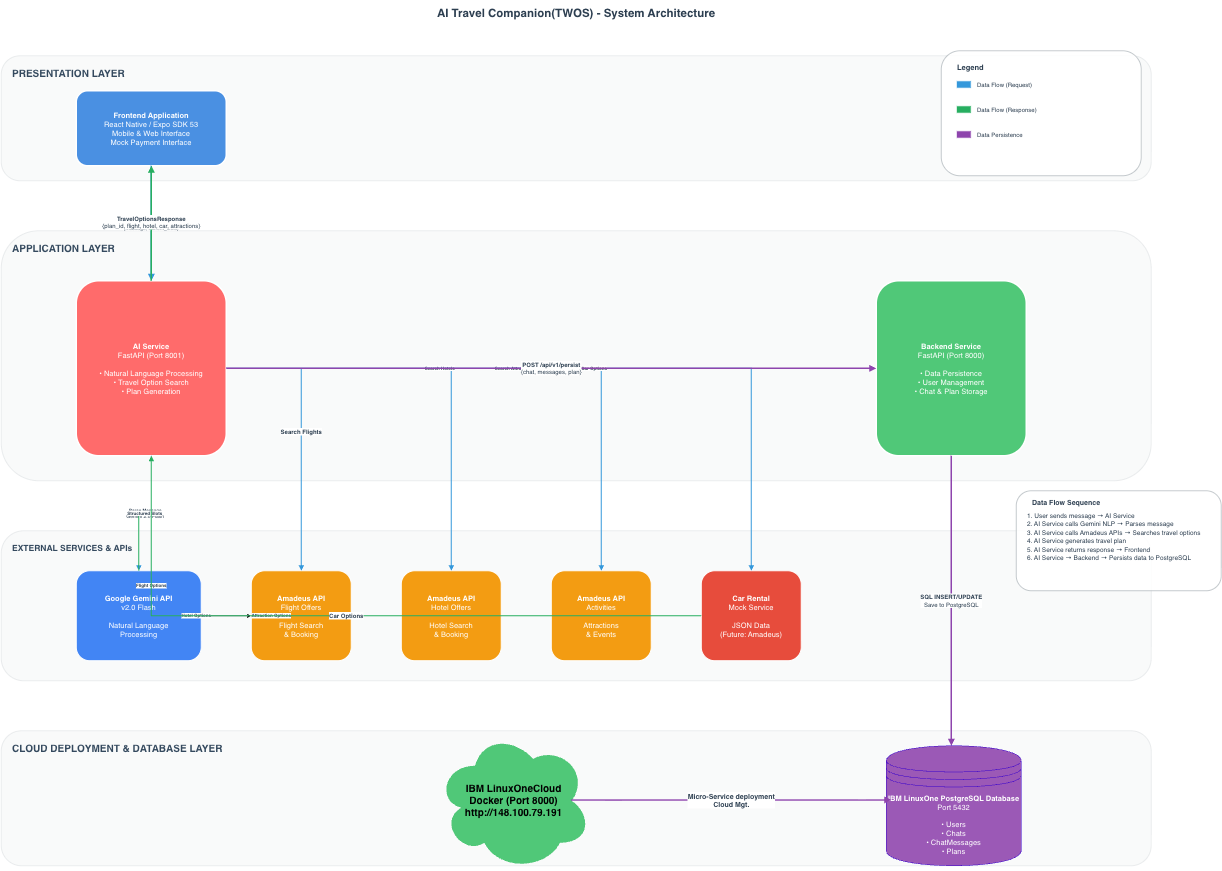

The diagram above was exported from draw.io. Its source (the exported page's mxGraphModel, read from the mxfile embedded in the PNG):
<mxGraphModel dx="3953" dy="4240" grid="1" gridSize="10" guides="1" tooltips="1" connect="1" arrows="1" fold="1" page="1" pageScale="1" pageWidth="2400" pageHeight="1600" math="0" shadow="0">
  <root>
    <mxCell id="0" />
    <mxCell id="1" parent="0" />
    <mxCell id="rXMQX2eUdnbDhgXqCGcQ-1" value="" style="rounded=1;whiteSpace=wrap;html=1;fillColor=#ECF0F1;strokeColor=#BDC3C7;strokeWidth=2;opacity=30;" parent="1" vertex="1">
      <mxGeometry x="50" y="50" width="2300" height="250" as="geometry" />
    </mxCell>
    <mxCell id="rXMQX2eUdnbDhgXqCGcQ-2" value="&lt;font style=&quot;font-size: 20px;&quot;&gt;PRESENTATION LAYER&lt;/font&gt;" style="text;html=1;strokeColor=none;fillColor=none;align=left;verticalAlign=middle;whiteSpace=wrap;rounded=0;fontSize=16;fontStyle=1;fontColor=#34495E;" parent="1" vertex="1">
      <mxGeometry x="70" y="70" width="300" height="30" as="geometry" />
    </mxCell>
    <mxCell id="rXMQX2eUdnbDhgXqCGcQ-3" value="&lt;font style=&quot;font-size: 15px;&quot;&gt;&lt;b style=&quot;&quot;&gt;Frontend Application&lt;/b&gt;&lt;br&gt;React Native / Expo SDK 53&lt;br&gt;Mobile &amp;amp; Web Interface&lt;/font&gt;&lt;div&gt;&lt;font style=&quot;font-size: 15px;&quot;&gt;Mock Payment Interface&lt;/font&gt;&lt;/div&gt;" style="rounded=1;whiteSpace=wrap;html=1;fillColor=#4A90E2;strokeColor=#ffffff;strokeWidth=3;fontColor=#FFFFFF;fontSize=12;fontStyle=0;align=center;verticalAlign=middle;" parent="1" vertex="1">
      <mxGeometry x="200" y="120" width="300" height="150" as="geometry" />
    </mxCell>
    <mxCell id="rXMQX2eUdnbDhgXqCGcQ-4" value="" style="rounded=1;whiteSpace=wrap;html=1;fillColor=#ECF0F1;strokeColor=#BDC3C7;strokeWidth=2;opacity=30;" parent="1" vertex="1">
      <mxGeometry x="50" y="400" width="2300" height="500" as="geometry" />
    </mxCell>
    <mxCell id="rXMQX2eUdnbDhgXqCGcQ-5" value="&lt;font style=&quot;font-size: 20px;&quot;&gt;APPLICATION LAYER&lt;/font&gt;" style="text;html=1;strokeColor=none;fillColor=none;align=left;verticalAlign=middle;whiteSpace=wrap;rounded=0;fontSize=16;fontStyle=1;fontColor=#34495E;" parent="1" vertex="1">
      <mxGeometry x="70" y="420" width="240" height="30" as="geometry" />
    </mxCell>
    <mxCell id="rXMQX2eUdnbDhgXqCGcQ-6" value="&lt;font style=&quot;font-size: 15px;&quot;&gt;&lt;b style=&quot;&quot;&gt;AI Service&lt;/b&gt;&lt;br&gt;FastAPI (Port 8001)&lt;br&gt;&lt;br&gt;• Natural Language Processing&lt;br&gt;• Travel Option Search&lt;br&gt;• Plan Generation&lt;/font&gt;" style="rounded=1;whiteSpace=wrap;html=1;fillColor=#FF6B6B;strokeColor=#ffffff;strokeWidth=3;fontColor=#FFFFFF;fontSize=12;fontStyle=0;align=center;verticalAlign=middle;" parent="1" vertex="1">
      <mxGeometry x="200" y="500" width="300" height="350" as="geometry" />
    </mxCell>
    <mxCell id="rXMQX2eUdnbDhgXqCGcQ-7" value="&lt;font style=&quot;font-size: 15px;&quot;&gt;&lt;b style=&quot;&quot;&gt;Backend Service&lt;/b&gt;&lt;br&gt;FastAPI (Port 8000)&lt;br&gt;&lt;br&gt;• Data Persistence&lt;br&gt;• User Management&lt;br&gt;• Chat &amp;amp; Plan Storage&lt;/font&gt;" style="rounded=1;whiteSpace=wrap;html=1;fillColor=#50C878;strokeColor=#ffffff;strokeWidth=3;fontColor=#FFFFFF;fontSize=12;fontStyle=0;align=center;verticalAlign=middle;glass=0;shadow=0;gradientColor=none;" parent="1" vertex="1">
      <mxGeometry x="1800" y="500" width="300" height="350" as="geometry" />
    </mxCell>
    <mxCell id="rXMQX2eUdnbDhgXqCGcQ-8" value="" style="rounded=1;whiteSpace=wrap;html=1;fillColor=#ECF0F1;strokeColor=#BDC3C7;strokeWidth=2;opacity=30;" parent="1" vertex="1">
      <mxGeometry x="50" y="1000" width="2300" height="300" as="geometry" />
    </mxCell>
    <mxCell id="rXMQX2eUdnbDhgXqCGcQ-9" value="&lt;font style=&quot;font-size: 17px;&quot;&gt;EXTERNAL SERVICES &amp;amp; APIs&lt;/font&gt;" style="text;html=1;strokeColor=none;fillColor=none;align=left;verticalAlign=middle;whiteSpace=wrap;rounded=0;fontSize=16;fontStyle=1;fontColor=#34495E;" parent="1" vertex="1">
      <mxGeometry x="70" y="1020" width="250" height="30" as="geometry" />
    </mxCell>
    <mxCell id="XYuUQLfzcLFbS4R6mUjL-8" value="" style="edgeStyle=orthogonalEdgeStyle;rounded=0;orthogonalLoop=1;jettySize=auto;html=1;" edge="1" parent="1" source="rXMQX2eUdnbDhgXqCGcQ-10" target="rXMQX2eUdnbDhgXqCGcQ-11">
      <mxGeometry relative="1" as="geometry" />
    </mxCell>
    <mxCell id="rXMQX2eUdnbDhgXqCGcQ-10" value="&lt;font style=&quot;font-size: 15px;&quot;&gt;&lt;b style=&quot;&quot;&gt;Google Gemini API&lt;/b&gt;&lt;br&gt;v2.0 Flash&lt;br&gt;&lt;br&gt;Natural Language&lt;br&gt;Processing&lt;/font&gt;" style="rounded=1;whiteSpace=wrap;html=1;fillColor=#4285F4;strokeColor=#ffffff;strokeWidth=2;fontColor=#FFFFFF;fontSize=11;fontStyle=0;align=center;verticalAlign=middle;" parent="1" vertex="1">
      <mxGeometry x="200" y="1080" width="250" height="180" as="geometry" />
    </mxCell>
    <mxCell id="rXMQX2eUdnbDhgXqCGcQ-11" value="&lt;font style=&quot;font-size: 15px;&quot;&gt;&lt;b style=&quot;&quot;&gt;Amadeus API&lt;/b&gt;&lt;br&gt;Flight Offers&lt;br&gt;&lt;br&gt;Flight Search&lt;br&gt;&amp;amp; Booking&lt;/font&gt;" style="rounded=1;whiteSpace=wrap;html=1;fillColor=#F39C12;strokeColor=#ffffff;strokeWidth=2;fontColor=#FFFFFF;fontSize=11;fontStyle=0;align=center;verticalAlign=middle;" parent="1" vertex="1">
      <mxGeometry x="550" y="1080" width="200" height="180" as="geometry" />
    </mxCell>
    <mxCell id="rXMQX2eUdnbDhgXqCGcQ-12" value="&lt;font style=&quot;font-size: 15px;&quot;&gt;&lt;b style=&quot;&quot;&gt;Amadeus API&lt;/b&gt;&lt;br&gt;Hotel Offers&lt;br&gt;&lt;br&gt;Hotel Search&lt;br&gt;&amp;amp; Booking&lt;/font&gt;" style="rounded=1;whiteSpace=wrap;html=1;fillColor=#F39C12;strokeColor=#ffffff;strokeWidth=2;fontColor=#FFFFFF;fontSize=11;fontStyle=0;align=center;verticalAlign=middle;" parent="1" vertex="1">
      <mxGeometry x="850" y="1080" width="200" height="180" as="geometry" />
    </mxCell>
    <mxCell id="rXMQX2eUdnbDhgXqCGcQ-13" value="&lt;font style=&quot;font-size: 15px;&quot;&gt;&lt;b style=&quot;&quot;&gt;Amadeus API&lt;/b&gt;&lt;br&gt;Activities&lt;br&gt;&lt;br&gt;Attractions&lt;br&gt;&amp;amp; Events&lt;/font&gt;" style="rounded=1;whiteSpace=wrap;html=1;fillColor=#F39C12;strokeColor=#ffffff;strokeWidth=2;fontColor=#FFFFFF;fontSize=11;fontStyle=0;align=center;verticalAlign=middle;" parent="1" vertex="1">
      <mxGeometry x="1150" y="1080" width="200" height="180" as="geometry" />
    </mxCell>
    <mxCell id="rXMQX2eUdnbDhgXqCGcQ-14" value="&lt;font style=&quot;font-size: 15px;&quot;&gt;&lt;b style=&quot;&quot;&gt;Car Rental&lt;/b&gt;&lt;br&gt;Mock Service&lt;br&gt;&lt;br&gt;JSON Data&lt;br&gt;(Future: Amadeus)&lt;/font&gt;" style="rounded=1;whiteSpace=wrap;html=1;fillColor=#E74C3C;strokeColor=#ffffff;strokeWidth=2;fontColor=#FFFFFF;fontSize=11;fontStyle=0;align=center;verticalAlign=middle;" parent="1" vertex="1">
      <mxGeometry x="1450" y="1080" width="200" height="180" as="geometry" />
    </mxCell>
    <mxCell id="rXMQX2eUdnbDhgXqCGcQ-15" value="" style="rounded=1;whiteSpace=wrap;html=1;fillColor=#ECF0F1;strokeColor=#BDC3C7;strokeWidth=2;opacity=30;" parent="1" vertex="1">
      <mxGeometry x="50" y="1400" width="2300" height="270" as="geometry" />
    </mxCell>
    <mxCell id="rXMQX2eUdnbDhgXqCGcQ-16" value="&lt;font style=&quot;font-size: 20px;&quot;&gt;CLOUD DEPLOYMENT &amp;amp; DATABASE LAYER&lt;/font&gt;" style="text;html=1;strokeColor=none;fillColor=none;align=left;verticalAlign=middle;whiteSpace=wrap;rounded=0;fontSize=16;fontStyle=1;fontColor=#34495E;" parent="1" vertex="1">
      <mxGeometry x="70" y="1420" width="450" height="30" as="geometry" />
    </mxCell>
    <mxCell id="rXMQX2eUdnbDhgXqCGcQ-18" value="&lt;b&gt;POST /chat&lt;/b&gt;&lt;br/&gt;&lt;font size=&quot;1&quot;&gt;{message, current_slots}&lt;/font&gt;" style="edgeStyle=orthogonalEdgeStyle;rounded=0;orthogonalLoop=1;jettySize=auto;html=1;strokeWidth=3;strokeColor=#3498DB;endArrow=block;endFill=1;fontSize=10;fontColor=#2C3E50;" parent="1" source="rXMQX2eUdnbDhgXqCGcQ-3" target="rXMQX2eUdnbDhgXqCGcQ-6" edge="1">
      <mxGeometry relative="1" as="geometry" />
    </mxCell>
    <mxCell id="rXMQX2eUdnbDhgXqCGcQ-19" value="&lt;b&gt;Parse Message&lt;/b&gt;&lt;br/&gt;&lt;font size=&quot;1&quot;&gt;Gemini 2.0 Flash&lt;/font&gt;" style="edgeStyle=orthogonalEdgeStyle;rounded=0;orthogonalLoop=1;jettySize=auto;html=1;strokeWidth=2;strokeColor=#3498DB;endArrow=block;endFill=1;fontSize=9;fontColor=#2C3E50;" parent="1" source="rXMQX2eUdnbDhgXqCGcQ-6" target="rXMQX2eUdnbDhgXqCGcQ-10" edge="1">
      <mxGeometry relative="1" as="geometry" />
    </mxCell>
    <mxCell id="rXMQX2eUdnbDhgXqCGcQ-20" value="&lt;b&gt;Structured Slots&lt;/b&gt;" style="edgeStyle=orthogonalEdgeStyle;rounded=0;orthogonalLoop=1;jettySize=auto;html=1;strokeWidth=2;strokeColor=#27AE60;endArrow=block;endFill=1;fontSize=9;fontColor=#2C3E50;" parent="1" source="rXMQX2eUdnbDhgXqCGcQ-10" target="rXMQX2eUdnbDhgXqCGcQ-6" edge="1">
      <mxGeometry relative="1" as="geometry" />
    </mxCell>
    <mxCell id="rXMQX2eUdnbDhgXqCGcQ-21" value="&lt;b&gt;&lt;font style=&quot;font-size: 12px;&quot;&gt;Search Flights&lt;/font&gt;&lt;/b&gt;" style="edgeStyle=orthogonalEdgeStyle;rounded=0;orthogonalLoop=1;jettySize=auto;html=1;strokeWidth=2;strokeColor=#3498DB;endArrow=block;endFill=1;fontSize=9;fontColor=#2C3E50;" parent="1" source="rXMQX2eUdnbDhgXqCGcQ-6" target="rXMQX2eUdnbDhgXqCGcQ-11" edge="1">
      <mxGeometry relative="1" as="geometry" />
    </mxCell>
    <mxCell id="rXMQX2eUdnbDhgXqCGcQ-22" value="&lt;b&gt;Flight Options&lt;/b&gt;" style="edgeStyle=orthogonalEdgeStyle;rounded=0;orthogonalLoop=1;jettySize=auto;html=1;strokeWidth=2;strokeColor=#27AE60;endArrow=block;endFill=1;fontSize=9;fontColor=#2C3E50;" parent="1" source="rXMQX2eUdnbDhgXqCGcQ-11" target="rXMQX2eUdnbDhgXqCGcQ-6" edge="1">
      <mxGeometry relative="1" as="geometry" />
    </mxCell>
    <mxCell id="rXMQX2eUdnbDhgXqCGcQ-23" value="&lt;b&gt;Search Hotels&lt;/b&gt;" style="edgeStyle=orthogonalEdgeStyle;rounded=0;orthogonalLoop=1;jettySize=auto;html=1;strokeWidth=2;strokeColor=#3498DB;endArrow=block;endFill=1;fontSize=9;fontColor=#2C3E50;" parent="1" source="rXMQX2eUdnbDhgXqCGcQ-6" target="rXMQX2eUdnbDhgXqCGcQ-12" edge="1">
      <mxGeometry relative="1" as="geometry" />
    </mxCell>
    <mxCell id="rXMQX2eUdnbDhgXqCGcQ-24" value="&lt;b&gt;Hotel Options&lt;/b&gt;" style="edgeStyle=orthogonalEdgeStyle;rounded=0;orthogonalLoop=1;jettySize=auto;html=1;strokeWidth=2;strokeColor=#27AE60;endArrow=block;endFill=1;fontSize=9;fontColor=#2C3E50;" parent="1" source="rXMQX2eUdnbDhgXqCGcQ-12" target="rXMQX2eUdnbDhgXqCGcQ-6" edge="1">
      <mxGeometry relative="1" as="geometry" />
    </mxCell>
    <mxCell id="rXMQX2eUdnbDhgXqCGcQ-25" value="&lt;b&gt;Search Attractions&lt;/b&gt;" style="edgeStyle=orthogonalEdgeStyle;rounded=0;orthogonalLoop=1;jettySize=auto;html=1;strokeWidth=2;strokeColor=#3498DB;endArrow=block;endFill=1;fontSize=9;fontColor=#2C3E50;" parent="1" source="rXMQX2eUdnbDhgXqCGcQ-6" target="rXMQX2eUdnbDhgXqCGcQ-13" edge="1">
      <mxGeometry relative="1" as="geometry" />
    </mxCell>
    <mxCell id="rXMQX2eUdnbDhgXqCGcQ-26" value="&lt;b&gt;Attraction Options&lt;/b&gt;" style="edgeStyle=orthogonalEdgeStyle;rounded=0;orthogonalLoop=1;jettySize=auto;html=1;strokeWidth=2;strokeColor=#27AE60;endArrow=block;endFill=1;fontSize=9;fontColor=#2C3E50;" parent="1" source="rXMQX2eUdnbDhgXqCGcQ-13" target="rXMQX2eUdnbDhgXqCGcQ-6" edge="1">
      <mxGeometry relative="1" as="geometry" />
    </mxCell>
    <mxCell id="rXMQX2eUdnbDhgXqCGcQ-27" value="&lt;b&gt;Get Car Options&lt;/b&gt;" style="edgeStyle=orthogonalEdgeStyle;rounded=0;orthogonalLoop=1;jettySize=auto;html=1;strokeWidth=2;strokeColor=#3498DB;endArrow=block;endFill=1;fontSize=9;fontColor=#2C3E50;" parent="1" source="rXMQX2eUdnbDhgXqCGcQ-6" target="rXMQX2eUdnbDhgXqCGcQ-14" edge="1">
      <mxGeometry relative="1" as="geometry" />
    </mxCell>
    <mxCell id="rXMQX2eUdnbDhgXqCGcQ-28" value="&lt;b&gt;&lt;font style=&quot;font-size: 12px;&quot;&gt;Car Options&lt;/font&gt;&lt;/b&gt;" style="edgeStyle=orthogonalEdgeStyle;rounded=0;orthogonalLoop=1;jettySize=auto;html=1;strokeWidth=2;strokeColor=#27AE60;endArrow=block;endFill=1;fontSize=9;fontColor=#2C3E50;" parent="1" source="rXMQX2eUdnbDhgXqCGcQ-14" target="rXMQX2eUdnbDhgXqCGcQ-6" edge="1">
      <mxGeometry relative="1" as="geometry" />
    </mxCell>
    <mxCell id="rXMQX2eUdnbDhgXqCGcQ-29" value="&lt;font style=&quot;font-size: 12px;&quot;&gt;&lt;b style=&quot;&quot;&gt;POST /api/v1/persist&lt;/b&gt;&lt;br&gt;{chat, messages, plan}&lt;/font&gt;" style="edgeStyle=orthogonalEdgeStyle;rounded=0;orthogonalLoop=1;jettySize=auto;html=1;strokeWidth=3;strokeColor=#8E44AD;endArrow=block;endFill=1;fontSize=10;fontColor=#2C3E50;" parent="1" source="rXMQX2eUdnbDhgXqCGcQ-6" target="rXMQX2eUdnbDhgXqCGcQ-7" edge="1">
      <mxGeometry relative="1" as="geometry" />
    </mxCell>
    <mxCell id="rXMQX2eUdnbDhgXqCGcQ-30" value="&lt;font style=&quot;font-size: 12px;&quot;&gt;&lt;b style=&quot;&quot;&gt;SQL INSERT/UPDATE&lt;/b&gt;&lt;br&gt;Save to PostgreSQL&lt;/font&gt;" style="edgeStyle=orthogonalEdgeStyle;rounded=0;orthogonalLoop=1;jettySize=auto;html=1;strokeWidth=3;strokeColor=#8E44AD;endArrow=block;endFill=1;fontSize=10;fontColor=#2C3E50;" parent="1" source="rXMQX2eUdnbDhgXqCGcQ-7" edge="1">
      <mxGeometry relative="1" as="geometry">
        <mxPoint x="1949.999999999999" y="1430" as="targetPoint" />
      </mxGeometry>
    </mxCell>
    <mxCell id="rXMQX2eUdnbDhgXqCGcQ-31" value="&lt;font style=&quot;font-size: 12px;&quot;&gt;&lt;b style=&quot;&quot;&gt;TravelOptionsResponse&lt;/b&gt;&lt;br&gt;{plan_id, flight, hotel, car, attractions}&lt;/font&gt;" style="edgeStyle=orthogonalEdgeStyle;rounded=0;orthogonalLoop=1;jettySize=auto;html=1;strokeWidth=3;strokeColor=#27AE60;endArrow=block;endFill=1;fontSize=10;fontColor=#2C3E50;" parent="1" source="rXMQX2eUdnbDhgXqCGcQ-6" target="rXMQX2eUdnbDhgXqCGcQ-3" edge="1">
      <mxGeometry relative="1" as="geometry" />
    </mxCell>
    <mxCell id="rXMQX2eUdnbDhgXqCGcQ-32" value="&lt;font style=&quot;&quot;&gt;&lt;b style=&quot;&quot;&gt;&lt;font style=&quot;font-size: 23px; background-color: light-dark(#ffffff, var(--ge-dark-color, #121212)); line-height: 150%;&quot;&gt;AI Travel Companion(TWOS) - System Architecture&lt;/font&gt;&lt;/b&gt;&lt;br&gt;&lt;/font&gt;" style="text;html=1;strokeColor=none;fillColor=none;align=center;verticalAlign=middle;whiteSpace=wrap;rounded=0;fontSize=20;fontStyle=1;fontColor=#2C3E50;" parent="1" vertex="1">
      <mxGeometry x="800" y="-60" width="800" height="50" as="geometry" />
    </mxCell>
    <mxCell id="rXMQX2eUdnbDhgXqCGcQ-33" value="" style="rounded=1;whiteSpace=wrap;html=1;fillColor=#FFFFFF;strokeColor=#BDC3C7;strokeWidth=2;opacity=90;movable=1;resizable=1;rotatable=1;deletable=1;editable=1;locked=0;connectable=1;" parent="1" vertex="1">
      <mxGeometry x="1930" y="40" width="400" height="250" as="geometry" />
    </mxCell>
    <mxCell id="rXMQX2eUdnbDhgXqCGcQ-34" value="&lt;b&gt;&lt;font style=&quot;font-size: 15px;&quot;&gt;Legend&lt;/font&gt;&lt;/b&gt;" style="text;html=1;strokeColor=none;fillColor=none;align=left;verticalAlign=middle;whiteSpace=wrap;rounded=0;fontSize=14;fontStyle=1;fontColor=#2C3E50;" parent="1" vertex="1">
      <mxGeometry x="1960" y="60" width="100" height="25" as="geometry" />
    </mxCell>
    <mxCell id="rXMQX2eUdnbDhgXqCGcQ-35" value="" style="rounded=0;whiteSpace=wrap;html=1;fillColor=#3498DB;strokeColor=#ffffff;strokeWidth=2;" parent="1" vertex="1">
      <mxGeometry x="1960" y="100" width="30" height="15" as="geometry" />
    </mxCell>
    <mxCell id="rXMQX2eUdnbDhgXqCGcQ-36" value="&lt;font style=&quot;font-size: 12px;&quot;&gt;Data Flow (Request)&lt;/font&gt;" style="text;html=1;strokeColor=none;fillColor=none;align=left;verticalAlign=middle;whiteSpace=wrap;rounded=0;fontSize=11;fontColor=#2C3E50;" parent="1" vertex="1">
      <mxGeometry x="2000" y="95" width="300" height="25" as="geometry" />
    </mxCell>
    <mxCell id="rXMQX2eUdnbDhgXqCGcQ-37" value="" style="rounded=0;whiteSpace=wrap;html=1;fillColor=#27AE60;strokeColor=#ffffff;strokeWidth=2;" parent="1" vertex="1">
      <mxGeometry x="1960" y="150" width="30" height="15" as="geometry" />
    </mxCell>
    <mxCell id="rXMQX2eUdnbDhgXqCGcQ-38" value="&lt;font style=&quot;font-size: 12px;&quot;&gt;Data Flow (Response)&lt;/font&gt;" style="text;html=1;strokeColor=none;fillColor=none;align=left;verticalAlign=middle;whiteSpace=wrap;rounded=0;fontSize=11;fontColor=#2C3E50;" parent="1" vertex="1">
      <mxGeometry x="2000" y="145" width="300" height="25" as="geometry" />
    </mxCell>
    <mxCell id="rXMQX2eUdnbDhgXqCGcQ-39" value="" style="rounded=0;whiteSpace=wrap;html=1;fillColor=#8E44AD;strokeColor=#ffffff;strokeWidth=2;" parent="1" vertex="1">
      <mxGeometry x="1960" y="200" width="30" height="15" as="geometry" />
    </mxCell>
    <mxCell id="rXMQX2eUdnbDhgXqCGcQ-40" value="&lt;font style=&quot;font-size: 12px;&quot;&gt;Data Persistence&lt;/font&gt;" style="text;html=1;strokeColor=none;fillColor=none;align=left;verticalAlign=middle;whiteSpace=wrap;rounded=0;fontSize=11;fontColor=#2C3E50;" parent="1" vertex="1">
      <mxGeometry x="2000" y="195" width="300" height="25" as="geometry" />
    </mxCell>
    <mxCell id="rXMQX2eUdnbDhgXqCGcQ-41" value="" style="rounded=1;whiteSpace=wrap;html=1;fillColor=#FFFFFF;strokeColor=#BDC3C7;strokeWidth=2;opacity=90;" parent="1" vertex="1">
      <mxGeometry x="2080" y="920" width="410" height="200" as="geometry" />
    </mxCell>
    <mxCell id="rXMQX2eUdnbDhgXqCGcQ-42" value="&lt;b&gt;Data Flow Sequence&lt;/b&gt;" style="text;html=1;strokeColor=none;fillColor=none;align=left;verticalAlign=middle;whiteSpace=wrap;rounded=0;fontSize=14;fontStyle=1;fontColor=#2C3E50;" parent="1" vertex="1">
      <mxGeometry x="2110" y="930" width="200" height="25" as="geometry" />
    </mxCell>
    <mxCell id="rXMQX2eUdnbDhgXqCGcQ-43" value="&lt;div style=&quot;line-height: 130%;&quot;&gt;&lt;font style=&quot;font-size: 13px; line-height: 130%;&quot;&gt;1. User sends message → AI Service&lt;/font&gt;&lt;div&gt;&lt;font style=&quot;font-size: 13px; line-height: 130%;&quot;&gt;2. AI Service calls Gemini NLP → Parses message&lt;br&gt;3. AI Service calls Amadeus APIs → Searches travel options&lt;br&gt;4. AI Service generates travel plan&lt;/font&gt;&lt;div&gt;&lt;span style=&quot;background-color: transparent; color: light-dark(rgb(44, 62, 80), rgb(173, 188, 204));&quot;&gt;&lt;font style=&quot;font-size: 13px; line-height: 130%;&quot;&gt;5. AI Service returns response → Frontend&lt;/font&gt;&lt;/span&gt;&lt;div&gt;&lt;font style=&quot;font-size: 13px; line-height: 130%;&quot;&gt;6. AI Service → Backend → Persists data to PostgreSQL&lt;/font&gt;&lt;/div&gt;&lt;/div&gt;&lt;/div&gt;&lt;/div&gt;" style="text;html=1;strokeColor=none;fillColor=none;align=left;verticalAlign=top;whiteSpace=wrap;rounded=0;fontSize=11;fontColor=#2C3E50;" parent="1" vertex="1">
      <mxGeometry x="2100" y="955" width="370" height="125" as="geometry" />
    </mxCell>
    <mxCell id="XYuUQLfzcLFbS4R6mUjL-20" value="&lt;b style=&quot;font-size: 15px;&quot;&gt;IBM LinuxOne PostgreSQL Database&lt;/b&gt;&lt;br style=&quot;font-size: 15px;&quot;&gt;&lt;span style=&quot;font-size: 15px;&quot;&gt;Port 5432&lt;/span&gt;&lt;br style=&quot;font-size: 15px;&quot;&gt;&lt;br style=&quot;font-size: 15px;&quot;&gt;&lt;span style=&quot;font-size: 15px;&quot;&gt;• Users&lt;/span&gt;&lt;br style=&quot;font-size: 15px;&quot;&gt;&lt;span style=&quot;font-size: 15px;&quot;&gt;• Chats&lt;/span&gt;&lt;br style=&quot;font-size: 15px;&quot;&gt;&lt;span style=&quot;font-size: 15px;&quot;&gt;• ChatMessages&lt;/span&gt;&lt;br style=&quot;font-size: 15px;&quot;&gt;&lt;span style=&quot;font-size: 15px;&quot;&gt;• Plans&lt;/span&gt;" style="shape=datastore;whiteSpace=wrap;html=1;boundedLbl=1;backgroundOutline=1;size=15;fillColor=#9B59B6;fontColor=#ffffff;strokeColor=light-dark(#3700CC, #050505);" vertex="1" parent="1">
      <mxGeometry x="1820" y="1430" width="270" height="240" as="geometry" />
    </mxCell>
    <mxCell id="XYuUQLfzcLFbS4R6mUjL-28" value="&lt;font style=&quot;font-size: 20px; color: light-dark(rgb(0, 0, 0), rgb(0, 0, 0));&quot;&gt;&lt;b style=&quot;&quot;&gt;&lt;span&gt;IBM LinuxOneCloud&lt;/span&gt;&lt;br&gt;&lt;/b&gt;&lt;/font&gt;&lt;div&gt;&lt;span&gt;&lt;font style=&quot;font-size: 20px; color: light-dark(rgb(0, 0, 0), rgb(0, 0, 0));&quot;&gt;&lt;b&gt;Docker (Port 8000)&lt;/b&gt;&lt;/font&gt;&lt;/span&gt;&lt;/div&gt;&lt;div&gt;&lt;span&gt;&lt;font style=&quot;font-size: 20px; color: light-dark(rgb(0, 0, 0), rgb(0, 0, 0));&quot;&gt;&lt;b style=&quot;&quot;&gt;http://148.100.79.191&lt;/b&gt;&lt;/font&gt;&lt;/span&gt;&lt;/div&gt;" style="ellipse;shape=cloud;whiteSpace=wrap;html=1;align=center;fillColor=#50C878;gradientColor=none;strokeColor=none;" vertex="1" parent="1">
      <mxGeometry x="920" y="1400" width="310" height="280" as="geometry" />
    </mxCell>
    <mxCell id="XYuUQLfzcLFbS4R6mUjL-30" value="&lt;font style=&quot;font-size: 14px;&quot;&gt;&lt;b style=&quot;&quot;&gt;Micro-Service deployment&lt;/b&gt;&lt;/font&gt;&lt;div&gt;&lt;font style=&quot;font-size: 14px;&quot;&gt;&lt;b style=&quot;&quot;&gt;Cloud Mgt.&lt;/b&gt;&lt;/font&gt;&lt;/div&gt;" style="edgeStyle=orthogonalEdgeStyle;rounded=0;orthogonalLoop=1;jettySize=auto;html=1;strokeWidth=3;strokeColor=#8E44AD;endArrow=block;endFill=1;fontSize=10;fontColor=#2C3E50;" edge="1" parent="1">
      <mxGeometry relative="1" as="geometry">
        <mxPoint x="1190" y="1538.57" as="sourcePoint" />
        <mxPoint x="1830" y="1538.57" as="targetPoint" />
      </mxGeometry>
    </mxCell>
  </root>
</mxGraphModel>